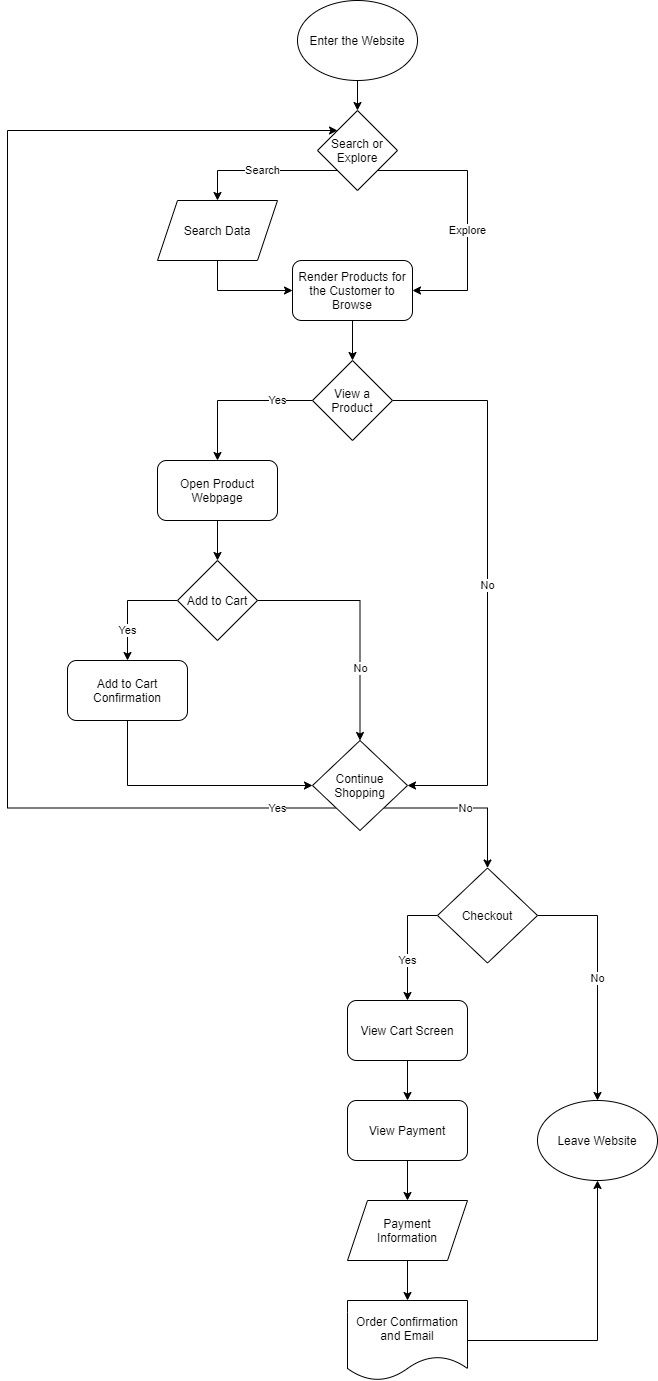

The diagram above was exported from draw.io. Its source (the exported page's mxGraphModel, read from the mxfile embedded in the PNG):
<mxGraphModel dx="786" dy="472" grid="1" gridSize="10" guides="1" tooltips="1" connect="1" arrows="1" fold="1" page="1" pageScale="1" pageWidth="850" pageHeight="1100" math="0" shadow="0">
  <root>
    <mxCell id="0" />
    <mxCell id="1" parent="0" />
    <mxCell id="16" value="Explore" style="edgeStyle=orthogonalEdgeStyle;rounded=0;orthogonalLoop=1;jettySize=auto;html=1;exitX=1;exitY=1;exitDx=0;exitDy=0;entryX=1;entryY=0.5;entryDx=0;entryDy=0;" edge="1" parent="1" source="8" target="14">
      <mxGeometry x="0.1321" relative="1" as="geometry">
        <Array as="points">
          <mxPoint x="540" y="190" />
          <mxPoint x="540" y="310" />
        </Array>
        <mxPoint as="offset" />
      </mxGeometry>
    </mxCell>
    <mxCell id="17" value="Search" style="edgeStyle=orthogonalEdgeStyle;rounded=0;orthogonalLoop=1;jettySize=auto;html=1;exitX=0;exitY=1;exitDx=0;exitDy=0;entryX=0.5;entryY=0;entryDx=0;entryDy=0;" edge="1" parent="1" source="8">
      <mxGeometry relative="1" as="geometry">
        <mxPoint x="290" y="220" as="targetPoint" />
      </mxGeometry>
    </mxCell>
    <mxCell id="8" value="Search or Explore" style="rhombus;whiteSpace=wrap;html=1;" vertex="1" parent="1">
      <mxGeometry x="390" y="130" width="80" height="80" as="geometry" />
    </mxCell>
    <mxCell id="19" style="edgeStyle=orthogonalEdgeStyle;rounded=0;orthogonalLoop=1;jettySize=auto;html=1;exitX=0.5;exitY=1;exitDx=0;exitDy=0;entryX=0.5;entryY=0;entryDx=0;entryDy=0;" edge="1" parent="1" source="9" target="8">
      <mxGeometry relative="1" as="geometry" />
    </mxCell>
    <mxCell id="9" value="Enter the Website" style="ellipse;whiteSpace=wrap;html=1;" vertex="1" parent="1">
      <mxGeometry x="370" y="20" width="120" height="80" as="geometry" />
    </mxCell>
    <mxCell id="20" style="edgeStyle=orthogonalEdgeStyle;rounded=0;orthogonalLoop=1;jettySize=auto;html=1;exitX=0.5;exitY=1;exitDx=0;exitDy=0;entryX=0.5;entryY=0;entryDx=0;entryDy=0;" edge="1" parent="1" source="14" target="18">
      <mxGeometry relative="1" as="geometry" />
    </mxCell>
    <mxCell id="14" value="Render Products for the Customer to Browse" style="rounded=1;whiteSpace=wrap;html=1;" vertex="1" parent="1">
      <mxGeometry x="365" y="280" width="120" height="60" as="geometry" />
    </mxCell>
    <mxCell id="25" value="Yes" style="edgeStyle=orthogonalEdgeStyle;rounded=0;orthogonalLoop=1;jettySize=auto;html=1;exitX=0;exitY=0.5;exitDx=0;exitDy=0;entryX=0.5;entryY=0;entryDx=0;entryDy=0;" edge="1" parent="1" source="18" target="21">
      <mxGeometry x="-0.5484" relative="1" as="geometry">
        <mxPoint as="offset" />
      </mxGeometry>
    </mxCell>
    <mxCell id="34" value="No" style="edgeStyle=orthogonalEdgeStyle;rounded=0;orthogonalLoop=1;jettySize=auto;html=1;exitX=1;exitY=0.5;exitDx=0;exitDy=0;entryX=1;entryY=0.5;entryDx=0;entryDy=0;" edge="1" parent="1" source="18" target="24">
      <mxGeometry relative="1" as="geometry">
        <Array as="points">
          <mxPoint x="560" y="420" />
          <mxPoint x="560" y="805" />
        </Array>
      </mxGeometry>
    </mxCell>
    <mxCell id="18" value="View a Product" style="rhombus;whiteSpace=wrap;html=1;" vertex="1" parent="1">
      <mxGeometry x="385" y="380" width="80" height="80" as="geometry" />
    </mxCell>
    <mxCell id="26" style="edgeStyle=orthogonalEdgeStyle;rounded=0;orthogonalLoop=1;jettySize=auto;html=1;exitX=0.5;exitY=1;exitDx=0;exitDy=0;entryX=0.5;entryY=0;entryDx=0;entryDy=0;" edge="1" parent="1" source="21" target="22">
      <mxGeometry relative="1" as="geometry" />
    </mxCell>
    <mxCell id="21" value="Open Product Webpage" style="rounded=1;whiteSpace=wrap;html=1;" vertex="1" parent="1">
      <mxGeometry x="230" y="480" width="120" height="60" as="geometry" />
    </mxCell>
    <mxCell id="27" value="Yes" style="edgeStyle=orthogonalEdgeStyle;rounded=0;orthogonalLoop=1;jettySize=auto;html=1;exitX=0;exitY=0.5;exitDx=0;exitDy=0;entryX=0.5;entryY=0;entryDx=0;entryDy=0;" edge="1" parent="1" source="22" target="23">
      <mxGeometry x="0.4545" relative="1" as="geometry">
        <mxPoint as="offset" />
      </mxGeometry>
    </mxCell>
    <mxCell id="31" value="No" style="edgeStyle=orthogonalEdgeStyle;rounded=0;orthogonalLoop=1;jettySize=auto;html=1;exitX=1;exitY=0.5;exitDx=0;exitDy=0;entryX=0.5;entryY=0;entryDx=0;entryDy=0;" edge="1" parent="1" source="22" target="24">
      <mxGeometry x="0.4043" relative="1" as="geometry">
        <mxPoint as="offset" />
      </mxGeometry>
    </mxCell>
    <mxCell id="22" value="Add to Cart" style="rhombus;whiteSpace=wrap;html=1;" vertex="1" parent="1">
      <mxGeometry x="250" y="580" width="80" height="80" as="geometry" />
    </mxCell>
    <mxCell id="29" style="edgeStyle=orthogonalEdgeStyle;rounded=0;orthogonalLoop=1;jettySize=auto;html=1;exitX=0.5;exitY=1;exitDx=0;exitDy=0;entryX=0;entryY=0.5;entryDx=0;entryDy=0;" edge="1" parent="1" source="23" target="24">
      <mxGeometry relative="1" as="geometry" />
    </mxCell>
    <mxCell id="23" value="Add to Cart Confirmation" style="rounded=1;whiteSpace=wrap;html=1;" vertex="1" parent="1">
      <mxGeometry x="140" y="680" width="120" height="60" as="geometry" />
    </mxCell>
    <mxCell id="43" value="No" style="edgeStyle=orthogonalEdgeStyle;rounded=0;orthogonalLoop=1;jettySize=auto;html=1;exitX=1;exitY=1;exitDx=0;exitDy=0;entryX=0.5;entryY=0;entryDx=0;entryDy=0;" edge="1" parent="1" source="24" target="35">
      <mxGeometry relative="1" as="geometry" />
    </mxCell>
    <mxCell id="55" value="Yes" style="edgeStyle=orthogonalEdgeStyle;rounded=0;orthogonalLoop=1;jettySize=auto;html=1;exitX=0;exitY=1;exitDx=0;exitDy=0;entryX=0;entryY=0;entryDx=0;entryDy=0;" edge="1" parent="1" source="24" target="8">
      <mxGeometry x="-0.9121" relative="1" as="geometry">
        <Array as="points">
          <mxPoint x="80" y="828" />
          <mxPoint x="80" y="150" />
        </Array>
        <mxPoint as="offset" />
      </mxGeometry>
    </mxCell>
    <mxCell id="24" value="Continue Shopping" style="rhombus;whiteSpace=wrap;html=1;" vertex="1" parent="1">
      <mxGeometry x="385" y="760" width="95" height="90" as="geometry" />
    </mxCell>
    <mxCell id="45" value="Yes" style="edgeStyle=orthogonalEdgeStyle;rounded=0;orthogonalLoop=1;jettySize=auto;html=1;exitX=0;exitY=0.5;exitDx=0;exitDy=0;entryX=0.5;entryY=0;entryDx=0;entryDy=0;" edge="1" parent="1" source="35" target="44">
      <mxGeometry x="0.3043" relative="1" as="geometry">
        <Array as="points">
          <mxPoint x="480" y="935" />
        </Array>
        <mxPoint as="offset" />
      </mxGeometry>
    </mxCell>
    <mxCell id="60" value="No" style="edgeStyle=orthogonalEdgeStyle;rounded=0;orthogonalLoop=1;jettySize=auto;html=1;exitX=1;exitY=0.5;exitDx=0;exitDy=0;" edge="1" parent="1" source="35" target="56">
      <mxGeometry relative="1" as="geometry" />
    </mxCell>
    <mxCell id="35" value="Checkout" style="rhombus;whiteSpace=wrap;html=1;" vertex="1" parent="1">
      <mxGeometry x="510" y="887.5" width="100" height="95" as="geometry" />
    </mxCell>
    <mxCell id="50" style="edgeStyle=orthogonalEdgeStyle;rounded=0;orthogonalLoop=1;jettySize=auto;html=1;exitX=0.5;exitY=1;exitDx=0;exitDy=0;entryX=0.5;entryY=0;entryDx=0;entryDy=0;" edge="1" parent="1" source="44" target="46">
      <mxGeometry relative="1" as="geometry" />
    </mxCell>
    <mxCell id="44" value="View Cart Screen" style="rounded=1;whiteSpace=wrap;html=1;" vertex="1" parent="1">
      <mxGeometry x="420" y="1020" width="120" height="60" as="geometry" />
    </mxCell>
    <mxCell id="51" style="edgeStyle=orthogonalEdgeStyle;rounded=0;orthogonalLoop=1;jettySize=auto;html=1;exitX=0.5;exitY=1;exitDx=0;exitDy=0;entryX=0.5;entryY=0;entryDx=0;entryDy=0;" edge="1" parent="1" source="46" target="48">
      <mxGeometry relative="1" as="geometry" />
    </mxCell>
    <mxCell id="46" value="View Payment" style="rounded=1;whiteSpace=wrap;html=1;" vertex="1" parent="1">
      <mxGeometry x="420" y="1120" width="120" height="60" as="geometry" />
    </mxCell>
    <mxCell id="53" style="edgeStyle=orthogonalEdgeStyle;rounded=0;orthogonalLoop=1;jettySize=auto;html=1;exitX=0.5;exitY=1;exitDx=0;exitDy=0;entryX=0.5;entryY=0;entryDx=0;entryDy=0;" edge="1" parent="1" source="48" target="52">
      <mxGeometry relative="1" as="geometry" />
    </mxCell>
    <mxCell id="48" value="Payment&lt;br&gt;Information" style="shape=parallelogram;perimeter=parallelogramPerimeter;whiteSpace=wrap;html=1;fixedSize=1;" vertex="1" parent="1">
      <mxGeometry x="420" y="1220" width="120" height="60" as="geometry" />
    </mxCell>
    <mxCell id="57" style="edgeStyle=orthogonalEdgeStyle;rounded=0;orthogonalLoop=1;jettySize=auto;html=1;exitX=1;exitY=0.5;exitDx=0;exitDy=0;entryX=0.5;entryY=1;entryDx=0;entryDy=0;" edge="1" parent="1" source="52" target="56">
      <mxGeometry relative="1" as="geometry" />
    </mxCell>
    <mxCell id="52" value="Order Confirmation and Email" style="shape=document;whiteSpace=wrap;html=1;boundedLbl=1;" vertex="1" parent="1">
      <mxGeometry x="420" y="1320" width="120" height="80" as="geometry" />
    </mxCell>
    <mxCell id="56" value="Leave Website" style="ellipse;whiteSpace=wrap;html=1;" vertex="1" parent="1">
      <mxGeometry x="610" y="1120" width="120" height="80" as="geometry" />
    </mxCell>
    <mxCell id="59" style="edgeStyle=orthogonalEdgeStyle;rounded=0;orthogonalLoop=1;jettySize=auto;html=1;exitX=0.5;exitY=1;exitDx=0;exitDy=0;entryX=0;entryY=0.5;entryDx=0;entryDy=0;" edge="1" parent="1" source="58" target="14">
      <mxGeometry relative="1" as="geometry" />
    </mxCell>
    <mxCell id="58" value="Search Data" style="shape=parallelogram;perimeter=parallelogramPerimeter;whiteSpace=wrap;html=1;fixedSize=1;" vertex="1" parent="1">
      <mxGeometry x="230" y="220" width="120" height="60" as="geometry" />
    </mxCell>
  </root>
</mxGraphModel>